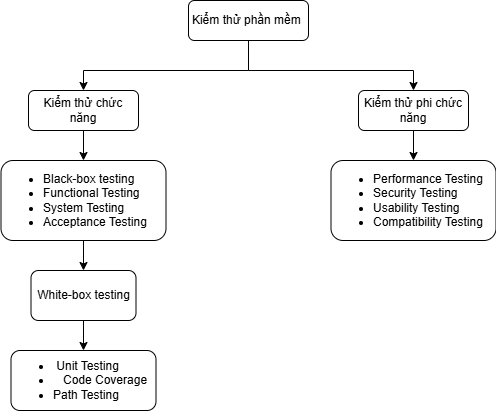

The diagram above was exported from draw.io. Its source (the exported page's mxGraphModel, read from the mxfile embedded in the PNG):
<mxGraphModel dx="1036" dy="570" grid="1" gridSize="10" guides="1" tooltips="1" connect="1" arrows="1" fold="1" page="1" pageScale="1" pageWidth="827" pageHeight="1169" math="0" shadow="0">
  <root>
    <mxCell id="WIyWlLk6GJQsqaUBKTNV-0" />
    <mxCell id="WIyWlLk6GJQsqaUBKTNV-1" parent="WIyWlLk6GJQsqaUBKTNV-0" />
    <mxCell id="3wvHyy7wsXLTMDcQqI67-2" value="" style="edgeStyle=orthogonalEdgeStyle;rounded=0;orthogonalLoop=1;jettySize=auto;html=1;" edge="1" parent="WIyWlLk6GJQsqaUBKTNV-1" source="WIyWlLk6GJQsqaUBKTNV-3" target="3wvHyy7wsXLTMDcQqI67-0">
      <mxGeometry relative="1" as="geometry">
        <Array as="points">
          <mxPoint x="400" y="160" />
          <mxPoint x="235" y="160" />
        </Array>
      </mxGeometry>
    </mxCell>
    <mxCell id="WIyWlLk6GJQsqaUBKTNV-3" value="Kiểm thử phần mềm&amp;nbsp;" style="rounded=1;whiteSpace=wrap;html=1;fontSize=12;glass=0;strokeWidth=1;shadow=0;" parent="WIyWlLk6GJQsqaUBKTNV-1" vertex="1">
      <mxGeometry x="340" y="90" width="120" height="40" as="geometry" />
    </mxCell>
    <mxCell id="3wvHyy7wsXLTMDcQqI67-4" value="" style="edgeStyle=orthogonalEdgeStyle;rounded=0;orthogonalLoop=1;jettySize=auto;html=1;exitX=0.5;exitY=1;exitDx=0;exitDy=0;" edge="1" parent="WIyWlLk6GJQsqaUBKTNV-1" source="WIyWlLk6GJQsqaUBKTNV-3" target="3wvHyy7wsXLTMDcQqI67-3">
      <mxGeometry relative="1" as="geometry">
        <Array as="points">
          <mxPoint x="400" y="160" />
          <mxPoint x="565" y="160" />
        </Array>
      </mxGeometry>
    </mxCell>
    <mxCell id="3wvHyy7wsXLTMDcQqI67-6" value="" style="edgeStyle=orthogonalEdgeStyle;rounded=0;orthogonalLoop=1;jettySize=auto;html=1;" edge="1" parent="WIyWlLk6GJQsqaUBKTNV-1" source="3wvHyy7wsXLTMDcQqI67-0" target="3wvHyy7wsXLTMDcQqI67-5">
      <mxGeometry relative="1" as="geometry" />
    </mxCell>
    <mxCell id="3wvHyy7wsXLTMDcQqI67-0" value="Kiểm thử chức năng" style="whiteSpace=wrap;html=1;rounded=1;glass=0;strokeWidth=1;shadow=0;" vertex="1" parent="WIyWlLk6GJQsqaUBKTNV-1">
      <mxGeometry x="180" y="180" width="110" height="40" as="geometry" />
    </mxCell>
    <mxCell id="3wvHyy7wsXLTMDcQqI67-8" value="" style="edgeStyle=orthogonalEdgeStyle;rounded=0;orthogonalLoop=1;jettySize=auto;html=1;" edge="1" parent="WIyWlLk6GJQsqaUBKTNV-1" source="3wvHyy7wsXLTMDcQqI67-3" target="3wvHyy7wsXLTMDcQqI67-7">
      <mxGeometry relative="1" as="geometry" />
    </mxCell>
    <mxCell id="3wvHyy7wsXLTMDcQqI67-3" value="Kiểm thử phi chức năng" style="whiteSpace=wrap;html=1;rounded=1;glass=0;strokeWidth=1;shadow=0;" vertex="1" parent="WIyWlLk6GJQsqaUBKTNV-1">
      <mxGeometry x="510" y="180" width="110" height="40" as="geometry" />
    </mxCell>
    <mxCell id="3wvHyy7wsXLTMDcQqI67-10" value="" style="edgeStyle=orthogonalEdgeStyle;rounded=0;orthogonalLoop=1;jettySize=auto;html=1;" edge="1" parent="WIyWlLk6GJQsqaUBKTNV-1" source="3wvHyy7wsXLTMDcQqI67-5" target="3wvHyy7wsXLTMDcQqI67-9">
      <mxGeometry relative="1" as="geometry" />
    </mxCell>
    <mxCell id="3wvHyy7wsXLTMDcQqI67-5" value="&lt;ul&gt;&lt;li&gt;Black-box testing&lt;/li&gt;&lt;li&gt;Functional Testing&lt;/li&gt;&lt;li&gt;System Testing&amp;nbsp;&lt;/li&gt;&lt;li&gt;Acceptance Testing&lt;/li&gt;&lt;/ul&gt;" style="whiteSpace=wrap;html=1;rounded=1;glass=0;strokeWidth=1;shadow=0;align=left;" vertex="1" parent="WIyWlLk6GJQsqaUBKTNV-1">
      <mxGeometry x="152.5" y="250" width="165" height="80" as="geometry" />
    </mxCell>
    <mxCell id="3wvHyy7wsXLTMDcQqI67-7" value="&lt;ul&gt;&lt;li&gt;&lt;span style=&quot;background-color: transparent;&quot;&gt;Performance Testing&lt;/span&gt;&lt;/li&gt;&lt;li&gt;Security Testing&lt;/li&gt;&lt;li&gt;&lt;span style=&quot;background-color: transparent;&quot;&gt;Usability Testing&lt;/span&gt;&lt;/li&gt;&lt;li&gt;&lt;span style=&quot;background-color: transparent;&quot;&gt;Compatibility Testing&lt;/span&gt;&lt;/li&gt;&lt;/ul&gt;" style="whiteSpace=wrap;html=1;rounded=1;glass=0;strokeWidth=1;shadow=0;align=left;" vertex="1" parent="WIyWlLk6GJQsqaUBKTNV-1">
      <mxGeometry x="482.5" y="250" width="165" height="80" as="geometry" />
    </mxCell>
    <mxCell id="3wvHyy7wsXLTMDcQqI67-12" value="" style="edgeStyle=orthogonalEdgeStyle;rounded=0;orthogonalLoop=1;jettySize=auto;html=1;" edge="1" parent="WIyWlLk6GJQsqaUBKTNV-1" source="3wvHyy7wsXLTMDcQqI67-9" target="3wvHyy7wsXLTMDcQqI67-11">
      <mxGeometry relative="1" as="geometry" />
    </mxCell>
    <mxCell id="3wvHyy7wsXLTMDcQqI67-9" value="White-box testing" style="whiteSpace=wrap;html=1;align=center;rounded=1;glass=0;strokeWidth=1;shadow=0;" vertex="1" parent="WIyWlLk6GJQsqaUBKTNV-1">
      <mxGeometry x="182.5" y="360" width="105" height="50" as="geometry" />
    </mxCell>
    <mxCell id="3wvHyy7wsXLTMDcQqI67-11" value="&lt;div&gt;&lt;ul&gt;&lt;li&gt;&amp;nbsp;Unit Testing&amp;nbsp;&amp;nbsp;&lt;/li&gt;&lt;li&gt;&amp;nbsp; &amp;nbsp;Code Coverage&amp;nbsp;&amp;nbsp;&lt;/li&gt;&lt;li&gt;&lt;span style=&quot;background-color: transparent; color: light-dark(rgb(0, 0, 0), rgb(255, 255, 255));&quot;&gt;Path Testing&lt;/span&gt;&lt;/li&gt;&lt;/ul&gt;&lt;/div&gt;" style="whiteSpace=wrap;html=1;rounded=1;glass=0;strokeWidth=1;shadow=0;align=left;" vertex="1" parent="WIyWlLk6GJQsqaUBKTNV-1">
      <mxGeometry x="162.5" y="440" width="145" height="60" as="geometry" />
    </mxCell>
  </root>
</mxGraphModel>